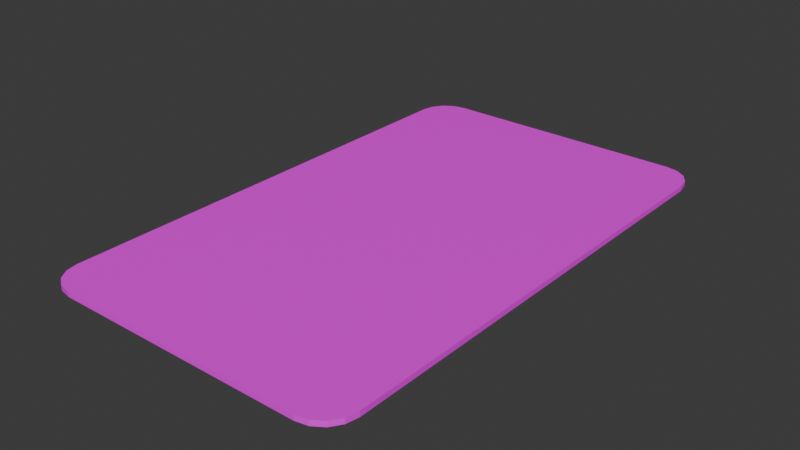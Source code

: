 # Source: cartes.blend  (saved by Blender 4.0.36; exported with 4.5.12 LTS)
import bpy
from mathutils import Matrix  # noqa: F401  (used for matrix-valued properties, if any)

bpy.ops.wm.read_factory_settings(use_empty=True)
scene = bpy.context.scene
scene.name = 'Scene'

# ---- collections
col_collection = bpy.data.collections.new('Collection'); scene.collection.children.link(col_collection)

# ---- images (referenced by path relative to the original .blend; pixels are not part of the script)
import os
ASSET_DIR = os.environ.get("B2B_ASSET_DIR", "")  # directory of the original .blend (textures are referenced by path, not embedded)
HERE = os.path.dirname(os.path.abspath(__file__))  # packed textures are extracted next to this script under _unpacked/

def load_image(name, relpath, width, height, colorspace="sRGB"):
    """Load a texture the original file referenced (path relative to the .blend, or extracted next to this script)."""
    p = next((c for c in (os.path.join(HERE, relpath), os.path.join(ASSET_DIR, relpath)) if relpath and os.path.exists(c)), "")
    if p:
        img = bpy.data.images.load(p, check_existing=True)
        img.name = name
    else:  # same state as the original file: an image datablock whose file is absent (Cycles renders it pink)
        img = bpy.data.images.new(name, width, height)
        img.source = "FILE"
        img.filepath = "//" + (relpath or name)
    img.colorspace_settings.name = colorspace
    return img
img_pique_png = load_image('pique.png', 'pique.png', 1024, 1024, 'sRGB')
img_ace_png = load_image('ace.png', 'ace.png', 1024, 1024, 'sRGB')
img_1pi_texture_png = load_image('1pi_texture.png', '1pi_texture.png', 1024, 1024, 'sRGB')

# ---- materials (node trees are filled in below, after node groups)
mat_front = bpy.data.materials.new('front')
mat_front.alpha_threshold = 0.0
mat_front.roughness = 0.5
mat_front.line_color = (0.0, 0.0, 0.0, 1.0)
mat_material = bpy.data.materials.new('Material')
mat_back = bpy.data.materials.new('back')

# ---- material node trees
mat_front.use_nodes = True; mat_front.node_tree.nodes.clear()
_N = mat_front.node_tree.nodes; _L = mat_front.node_tree.links
n0 = _N.new('ShaderNodeTexImage'); n0.name = 'Image Texture'; n0.location = (-594, 207)
n0.image = img_pique_png
n0.interpolation = 'Closest'
n0.extension = 'CLIP'
n1 = _N.new('ShaderNodeUVMap'); n1.name = 'UV Map'; n1.location = (-875, 38)
n1.uv_map = 'base'
n2 = _N.new('ShaderNodeMix'); n2.name = 'Mix'; n2.location = (-73, 348)
n2.data_type = 'RGBA'
n2.blend_type = 'MULTIPLY'
n3 = _N.new('ShaderNodeUVMap'); n3.name = 'UV Map.001'; n3.location = (-894, 337)
n3.uv_map = 'complement'
n4 = _N.new('ShaderNodeTexImage'); n4.name = 'Image Texture.001'; n4.location = (-613, 506)
n4.image = img_pique_png
n4.interpolation = 'Closest'
n4.extension = 'CLIP'
n5 = _N.new('ShaderNodeMix'); n5.name = 'Mix.001'; n5.location = (-293, 576)
n5.data_type = 'RGBA'
n5.blend_type = 'MULTIPLY'
n6 = _N.new('ShaderNodeTexImage'); n6.name = 'Image Texture.002'; n6.location = (-822, 797)
n6.image = img_ace_png
n6.interpolation = 'Closest'
n6.extension = 'CLIP'
n7 = _N.new('ShaderNodeMix'); n7.name = 'Mix.002'; n7.location = (-502, 867)
n7.data_type = 'RGBA'
n7.blend_type = 'MULTIPLY'
n7.inputs[6].default_value = (1.0, 1.0, 1.0, 1.0)
n8 = _N.new('ShaderNodeUVMap'); n8.name = 'UV Map.002'; n8.location = (-1103, 628)
n8.uv_map = 'baseNumber'
n9 = _N.new('ShaderNodeOutputMaterial'); n9.name = 'Material Output'; n9.location = (811, 415)
n10 = _N.new('ShaderNodeBsdfPrincipled'); n10.name = 'Principled BSDF'; n10.location = (521, 415)
n10.inputs[3].default_value = 1.45
n11 = _N.new('ShaderNodeTexImage'); n11.name = 'Image Texture.003'; n11.location = (52, 641)
n11.image = img_1pi_texture_png
_L.new(n10.outputs[0], n9.inputs[0])
_L.new(n0.outputs[0], n2.inputs[7])
_L.new(n0.outputs[1], n2.inputs[0])
_L.new(n1.outputs[0], n0.inputs[0])
_L.new(n3.outputs[0], n4.inputs[0])
_L.new(n5.outputs[2], n2.inputs[6])
_L.new(n4.outputs[1], n5.inputs[0])
_L.new(n4.outputs[0], n5.inputs[7])
_L.new(n8.outputs[0], n6.inputs[0])
_L.new(n6.outputs[1], n7.inputs[0])
_L.new(n6.outputs[0], n7.inputs[7])
_L.new(n7.outputs[2], n5.inputs[6])
_L.new(n11.outputs[0], n10.inputs[0])
n9.is_active_output = True
mat_material.use_nodes = True; mat_material.node_tree.nodes.clear()
_N = mat_material.node_tree.nodes; _L = mat_material.node_tree.links
n0 = _N.new('ShaderNodeBsdfPrincipled'); n0.name = 'Principled BSDF'; n0.location = (10, 300)
n0.inputs[3].default_value = 1.45
n1 = _N.new('ShaderNodeOutputMaterial'); n1.name = 'Material Output'; n1.location = (300, 300)
n2 = _N.new('ShaderNodeTexImage'); n2.name = 'Image Texture'; n2.location = (-347, 476)
n2.image = img_1pi_texture_png
_L.new(n0.outputs[0], n1.inputs[0])
_L.new(n2.outputs[0], n0.inputs[0])
n1.is_active_output = True
mat_back.use_nodes = True; mat_back.node_tree.nodes.clear()
_N = mat_back.node_tree.nodes; _L = mat_back.node_tree.links
n0 = _N.new('ShaderNodeBsdfPrincipled'); n0.name = 'Principled BSDF'; n0.location = (10, 300)
n0.inputs[3].default_value = 1.45
n1 = _N.new('ShaderNodeOutputMaterial'); n1.name = 'Material Output'; n1.location = (300, 300)
n2 = _N.new('ShaderNodeVectorRotate'); n2.name = 'Vector Rotate'; n2.location = (-658, 280)
n2.inputs[3].default_value = 0.7854
n3 = _N.new('ShaderNodeTexChecker'); n3.name = 'Checker Texture'; n3.location = (-366, 281)
n3.inputs[1].default_value = (1.0, 0.0, 0.0, 1.0)
n3.inputs[2].default_value = (0.002, 0.0, 1.0, 1.0)
n3.inputs[3].default_value = 9.9
n4 = _N.new('ShaderNodeTexCoord'); n4.name = 'Texture Coordinate'; n4.location = (-1010, 192)
n5 = _N.new('ShaderNodeTexImage'); n5.name = 'Image Texture'; n5.location = (-355, 578)
n5.image = img_1pi_texture_png
_L.new(n0.outputs[0], n1.inputs[0])
_L.new(n2.outputs[0], n3.inputs[0])
_L.new(n4.outputs[0], n2.inputs[0])
_L.new(n5.outputs[0], n0.inputs[0])
n1.is_active_output = True

# ---- world
world_world = bpy.data.worlds.new('World'); scene.world = world_world
world_world.use_nodes = True; world_world.node_tree.nodes.clear()
_N = world_world.node_tree.nodes; _L = world_world.node_tree.links
n0 = _N.new('ShaderNodeOutputWorld'); n0.name = 'World Output'; n0.location = (300, 300)
n1 = _N.new('ShaderNodeBackground'); n1.name = 'Background'; n1.location = (10, 300)
n1.inputs[0].default_value = (0.05088, 0.05088, 0.05088, 1.0)
_L.new(n1.outputs[0], n0.inputs[0])
n0.is_active_output = True
world_world.color = (0.05088, 0.05088, 0.05088)
world_world.use_sun_shadow = False
world_world.sun_shadow_jitter_overblur = 0.0

# ---- meshes
me_plane_001 = bpy.data.meshes.new('Plane.001')
me_plane_001.from_pydata([(-0.24, -0.5, 0.0), (-0.3, -0.44, 0.0), (-0.263, -0.4954, 0.0), (-0.2824, -0.4824, 0.0), (-0.2954, -0.463, 0.0), (0.3, -0.44, 0.0), (0.24, -0.5, 0.0), (0.2954, -0.463, 0.0), (0.2824, -0.4824, 0.0), (0.263, -0.4954, 0.0), (-0.3, 0.44, 0.0), (-0.24, 0.5, 0.0), (-0.2954, 0.463, 0.0), (-0.2824, 0.4824, 0.0), (-0.263, 0.4954, 0.0), (0.24, 0.5, 0.0), (0.3, 0.44, 0.0), (0.263, 0.4954, 0.0), (0.2824, 0.4824, 0.0), (0.2954, 0.463, 0.0), (-0.3, -0.44, 0.01), (-0.24, -0.5, 0.01), (-0.2954, -0.463, 0.01), (-0.2824, -0.4824, 0.01), (-0.263, -0.4954, 0.01), (0.24, -0.5, 0.01), (0.3, -0.44, 0.01), (0.263, -0.4954, 0.01), (0.2824, -0.4824, 0.01), (0.2954, -0.463, 0.01), (-0.24, 0.5, 0.01), (-0.3, 0.44, 0.01), (-0.263, 0.4954, 0.01), (-0.2824, 0.4824, 0.01), (-0.2954, 0.463, 0.01), (0.3, 0.44, 0.01), (0.24, 0.5, 0.01), (0.2954, 0.463, 0.01), (0.2824, 0.4824, 0.01), (0.263, 0.4954, 0.01)], [], [(0, 6, 25, 21), (39, 22, 23, 38), (5, 16, 35, 26), (15, 11, 30, 36), (0, 2, 3, 4, 1, 10, 12, 13, 14, 11, 15, 17, 18, 19, 16, 5, 7, 8, 9, 6), (10, 31, 34, 12), (12, 34, 33, 13), (13, 33, 32, 14), (14, 32, 30, 11), (35, 16, 19, 37), (37, 19, 18, 38), (38, 18, 17, 39), (39, 17, 15, 36), (5, 26, 29, 7), (7, 29, 28, 8), (8, 28, 27, 9), (9, 27, 25, 6), (20, 1, 4, 22), (22, 4, 3, 23), (23, 3, 2, 24), (24, 2, 0, 21), (10, 1, 20, 31), (38, 23, 24, 37), (37, 24, 21, 35), (25, 26, 35, 21), (26, 25, 27, 29), (28, 29, 27), (36, 20, 22, 39), (20, 36, 30, 31), (31, 30, 32, 34), (33, 34, 32)])
me_plane_001.polygons.foreach_set('material_index', [1, 0, 1, 1, 2, 1, 1, 1, 1, 1, 1, 1, 1, 1, 1, 1, 1, 1, 1, 1, 1, 1, 0, 0, 0, 0, 0, 0, 0, 0, 0])
_uv = me_plane_001.uv_layers.new(name='complement')
_uv.uv.foreach_set('vector', [0.1, 0.0, 0.9, 0.0, 0.9, 0.0, 0.1, 0.0, 1.815, 2.977, -0.9772, -1.815, -0.9121, -1.912, 1.912, 2.912, 1.0, 0.06, 1.0, 0.94, 1.0, 0.94, 1.0, 0.06, 0.9, 1.0, 0.1, 1.0, 0.1, 1.0, 0.9, 1.0, 0.1, 0.0, 0.06173, 0.001522, 0.009763, 0.005858, 0.002537, 0.03704, 0.0, 0.06, 0.0, 0.94, 0.002537, 0.963, 0.009763, 0.9941, 0.06173, 0.9985, 0.1, 1.0, 0.9, 1.0, 0.9383, 0.9985, 0.9902, 0.9941, 0.9975, 0.963, 1.0, 0.94, 1.0, 0.06, 0.9975, 0.03704, 0.9902, 0.005858, 0.9383, 0.001522, 0.9, 0.0, 0.0, 0.94, 0.0, 0.94, 0.002537, 0.963, 0.002537, 0.963, 0.002537, 0.963, 0.002537, 0.963, 0.009763, 0.9941, 0.009763, 0.9941, 0.009763, 0.9941, 0.009763, 0.9941, 0.06173, 0.9985, 0.06173, 0.9985, 0.06173, 0.9985, 0.06173, 0.9985, 0.1, 1.0, 0.1, 1.0, 1.0, 0.94, 1.0, 0.94, 0.9975, 0.963, 0.9975, 0.963, 0.9975, 0.963, 0.9975, 0.963, 0.9902, 0.9941, 0.9902, 0.9941, 0.9902, 0.9941, 0.9902, 0.9941, 0.9383, 0.9985, 0.9383, 0.9985, 0.9383, 0.9985, 0.9383, 0.9985, 0.9, 1.0, 0.9, 1.0, 1.0, 0.06, 1.0, 0.06, 0.9975, 0.03704, 0.9975, 0.03704, 0.9975, 0.03704, 0.9975, 0.03704, 0.9902, 0.005858, 0.9902, 0.005858, 0.9902, 0.005858, 0.9902, 0.005858, 0.9383, 0.001522, 0.9383, 0.001522, 0.9383, 0.001522, 0.9383, 0.001522, 0.9, 0.0, 0.9, 0.0, 0.0, 0.06, 0.0, 0.06, 0.002537, 0.03704, 0.002537, 0.03704, 0.002537, 0.03704, 0.002537, 0.03704, 0.009763, 0.005858, 0.009763, 0.005858, 0.009763, 0.005858, 0.009763, 0.005858, 0.06173, 0.001522, 0.06173, 0.001522, 0.06173, 0.001522, 0.06173, 0.001522, 0.1, 0.0, 0.1, 0.0, 0.0, 0.94, 0.0, 0.06, 0.0, 0.06, 0.0, 0.94, 1.912, 2.912, -0.9121, -1.912, -0.8148, -1.977, 1.977, 2.815, 1.977, 2.815, -0.8148, -1.977, -0.7, -2.0, 2.0, 2.7, 1.7, -2.0, 2.0, -1.7, 2.0, 2.7, -0.7, -2.0, 2.0, -1.7, 1.7, -2.0, 1.815, -1.977, 1.977, -1.815, 1.912, -1.912, 1.977, -1.815, 1.815, -1.977, 1.7, 3.0, -1.0, -1.7, -0.9772, -1.815, 1.815, 2.977, -1.0, -1.7, 1.7, 3.0, -0.7, 3.0, -1.0, 2.7, -1.0, 2.7, -0.7, 3.0, -0.8148, 2.977, -0.9772, 2.815, -0.9121, 2.912, -0.9772, 2.815, -0.8148, 2.977])
_uv = me_plane_001.uv_layers.new(name='base')
_uv.uv.foreach_set('vector', [0.1, 0.0, 0.9, 0.0, 0.9, 0.0, 0.1, 0.0, 6.519, 2.384, -0.1813, -9.117, -0.02523, -9.35, 6.753, 2.228, 1.0, 0.06, 1.0, 0.94, 1.0, 0.94, 1.0, 0.06, 0.9, 1.0, 0.1, 1.0, 0.1, 1.0, 0.9, 1.0, 0.1, 0.0, 0.06173, 0.001522, 0.009763, 0.005858, 0.002537, 0.03704, 0.0, 0.06, 0.0, 0.94, 0.002537, 0.963, 0.009763, 0.9941, 0.06173, 0.9985, 0.1, 1.0, 0.9, 1.0, 0.9383, 0.9985, 0.9902, 0.9941, 0.9975, 0.963, 1.0, 0.94, 1.0, 0.06, 0.9975, 0.03704, 0.9902, 0.005858, 0.9383, 0.001522, 0.9, 0.0, 0.0, 0.94, 0.0, 0.94, 0.002537, 0.963, 0.002537, 0.963, 0.002537, 0.963, 0.002537, 0.963, 0.009763, 0.9941, 0.009763, 0.9941, 0.009763, 0.9941, 0.009763, 0.9941, 0.06173, 0.9985, 0.06173, 0.9985, 0.06173, 0.9985, 0.06173, 0.9985, 0.1, 1.0, 0.1, 1.0, 1.0, 0.94, 1.0, 0.94, 0.9975, 0.963, 0.9975, 0.963, 0.9975, 0.963, 0.9975, 0.963, 0.9902, 0.9941, 0.9902, 0.9941, 0.9902, 0.9941, 0.9902, 0.9941, 0.9383, 0.9985, 0.9383, 0.9985, 0.9383, 0.9985, 0.9383, 0.9985, 0.9, 1.0, 0.9, 1.0, 1.0, 0.06, 1.0, 0.06, 0.9975, 0.03704, 0.9975, 0.03704, 0.9975, 0.03704, 0.9975, 0.03704, 0.9902, 0.005858, 0.9902, 0.005858, 0.9902, 0.005858, 0.9902, 0.005858, 0.9383, 0.001522, 0.9383, 0.001522, 0.9383, 0.001522, 0.9383, 0.001522, 0.9, 0.0, 0.9, 0.0, 0.0, 0.06, 0.0, 0.06, 0.002537, 0.03704, 0.002537, 0.03704, 0.002537, 0.03704, 0.002537, 0.03704, 0.009763, 0.005858, 0.009763, 0.005858, 0.009763, 0.005858, 0.009763, 0.005858, 0.06173, 0.001522, 0.06173, 0.001522, 0.06173, 0.001522, 0.06173, 0.001522, 0.1, 0.0, 0.1, 0.0, 0.0, 0.94, 0.0, 0.06, 0.0, 0.06, 0.0, 0.94, 6.753, 2.228, -0.02523, -9.35, 6.519, 2.384, -0.1821, -9.116, -0.1821, -9.116, 6.519, 2.384, 6.243, 2.439, -0.2369, -8.841, 0.4831, 2.439, -0.2369, 1.719, -0.2369, -8.841, 6.243, 2.439, -0.2369, 1.719, 0.4831, 2.439, 0.2076, 2.384, -0.1821, 1.995, -0.02598, 2.228, -0.1821, 1.995, 0.2076, 2.384, 6.244, 2.439, -0.2361, -8.841, -0.1813, -9.117, 6.519, 2.384, -0.2361, -8.841, 6.244, 2.439, 0.4839, 2.439, -0.2361, 1.719, -0.2361, 1.719, 0.4839, 2.439, 0.2084, 2.384, -0.1813, 1.994, -0.02523, 2.228, -0.1813, 1.994, 0.2084, 2.384])
_uv = me_plane_001.uv_layers.new(name='baseNumber')
_uv.uv.foreach_set('vector', [0.3439, -0.996, 1.144, -0.996, 1.144, -0.996, 0.3439, -0.996, 5.519, 1.104, -0.06506, -8.48, 0.065, -8.674, 5.714, 0.9741, 1.244, -0.936, 1.244, -0.05602, 1.244, -0.05602, 1.244, -0.936, 1.144, 0.003984, 0.3439, 0.003984, 0.3439, 0.003984, 1.144, 0.003984, 0.3439, -0.996, 0.3056, -0.9945, 0.2536, -0.9902, 0.2464, -0.959, 0.2439, -0.936, 0.2439, -0.05602, 0.2464, -0.03305, 0.2536, -0.001873, 0.3056, 0.002462, 0.3439, 0.003984, 1.144, 0.003984, 1.182, 0.002462, 1.234, -0.001873, 1.241, -0.03305, 1.244, -0.05602, 1.244, -0.936, 1.241, -0.959, 1.234, -0.9902, 1.182, -0.9945, 1.144, -0.996, 0.2439, -0.05602, 0.2439, -0.05602, 0.2464, -0.03305, 0.2464, -0.03305, 0.2464, -0.03305, 0.2464, -0.03305, 0.2536, -0.001873, 0.2536, -0.001873, 0.2536, -0.001873, 0.2536, -0.001873, 0.3056, 0.002462, 0.3056, 0.002462, 0.3056, 0.002462, 0.3056, 0.002462, 0.3439, 0.003984, 0.3439, 0.003984, 1.244, -0.05602, 1.244, -0.05602, 1.241, -0.03305, 1.241, -0.03305, 1.241, -0.03305, 1.241, -0.03305, 1.234, -0.001873, 1.234, -0.001873, 1.234, -0.001873, 1.234, -0.001873, 1.182, 0.002462, 1.182, 0.002462, 1.182, 0.002462, 1.182, 0.002462, 1.144, 0.003984, 1.144, 0.003984, 1.244, -0.936, 1.244, -0.936, 1.241, -0.959, 1.241, -0.959, 1.241, -0.959, 1.241, -0.959, 1.234, -0.9902, 1.234, -0.9902, 1.234, -0.9902, 1.234, -0.9902, 1.182, -0.9945, 1.182, -0.9945, 1.182, -0.9945, 1.182, -0.9945, 1.144, -0.996, 1.144, -0.996, 0.2439, -0.936, 0.2439, -0.936, 0.2464, -0.959, 0.2464, -0.959, 0.2464, -0.959, 0.2464, -0.959, 0.2536, -0.9902, 0.2536, -0.9902, 0.2536, -0.9902, 0.2536, -0.9902, 0.3056, -0.9945, 0.3056, -0.9945, 0.3056, -0.9945, 0.3056, -0.9945, 0.3439, -0.996, 0.3439, -0.996, 0.2439, -0.05602, 0.2439, -0.936, 0.2439, -0.936, 0.2439, -0.05602, 5.714, 0.9741, 0.065, -8.674, 5.518, 1.105, -0.06568, -8.479, -0.06568, -8.479, 5.518, 1.105, 5.289, 1.15, -0.1114, -8.25, 0.4886, 1.15, -0.1114, 0.5503, -0.1114, -8.25, 5.289, 1.15, -0.1114, 0.5503, 0.4886, 1.15, 0.259, 1.105, -0.06568, 0.7799, 0.06439, 0.9745, -0.06568, 0.7799, 0.259, 1.105, 5.289, 1.15, -0.1107, -8.25, -0.06506, -8.48, 5.519, 1.104, -0.1107, -8.25, 5.289, 1.15, 0.4893, 1.15, -0.1107, 0.5498, -0.1107, 0.5498, 0.4893, 1.15, 0.2597, 1.104, -0.06506, 0.7794, 0.06501, 0.9741, -0.06506, 0.7794, 0.2597, 1.104])
_uv = me_plane_001.uv_layers.new(name='output')
_uv.uv.foreach_set('vector', [0.6355, 0.9626, 0.9264, 0.9626, 0.9264, 0.9699, 0.6355, 0.9699, 0.4536, 0.7909, 0.01814, 0.04346, 0.02828, 0.02828, 0.4688, 0.7808, 0.01428, 0.9626, 0.5476, 0.9626, 0.5476, 0.9699, 0.01428, 0.9699, 0.6355, 0.9281, 0.9264, 0.9281, 0.9264, 0.9353, 0.6355, 0.9353, 0.9328, 0.01457, 0.9507, 0.01814, 0.9659, 0.02828, 0.976, 0.04346, 0.9796, 0.06137, 0.9796, 0.7477, 0.976, 0.7656, 0.9659, 0.7808, 0.9507, 0.7909, 0.9328, 0.7945, 0.5584, 0.7945, 0.5405, 0.7909, 0.5254, 0.7808, 0.5152, 0.7656, 0.5117, 0.7477, 0.5117, 0.06137, 0.5152, 0.04346, 0.5254, 0.02828, 0.5405, 0.01814, 0.5584, 0.01457, 0.987, 0.9281, 0.987, 0.9353, 0.975, 0.9353, 0.975, 0.9281, 0.975, 0.9281, 0.975, 0.9353, 0.9592, 0.9353, 0.9592, 0.9281, 0.9592, 0.9281, 0.9592, 0.9353, 0.9421, 0.9353, 0.9421, 0.9281, 0.9421, 0.9281, 0.9421, 0.9353, 0.9264, 0.9353, 0.9264, 0.9281, 0.5476, 0.9699, 0.5476, 0.9626, 0.5634, 0.9626, 0.5634, 0.9699, 0.5634, 0.9699, 0.5634, 0.9626, 0.5804, 0.9626, 0.5804, 0.9699, 0.5804, 0.9699, 0.5804, 0.9626, 0.5962, 0.9626, 0.5962, 0.9699, 0.5962, 0.9699, 0.5962, 0.9626, 0.6082, 0.9626, 0.6082, 0.9699, 0.987, 0.9626, 0.987, 0.9699, 0.975, 0.9699, 0.975, 0.9626, 0.975, 0.9626, 0.975, 0.9699, 0.9592, 0.9699, 0.9592, 0.9626, 0.9592, 0.9626, 0.9592, 0.9699, 0.9421, 0.9699, 0.9421, 0.9626, 0.9421, 0.9626, 0.9421, 0.9699, 0.9264, 0.9699, 0.9264, 0.9626, 0.5476, 0.9353, 0.5476, 0.9281, 0.5634, 0.9281, 0.5634, 0.9353, 0.5634, 0.9353, 0.5634, 0.9281, 0.5804, 0.9281, 0.5804, 0.9353, 0.5804, 0.9353, 0.5804, 0.9281, 0.5962, 0.9281, 0.5962, 0.9353, 0.5962, 0.9353, 0.5962, 0.9281, 0.6082, 0.9281, 0.6082, 0.9353, 0.01428, 0.9281, 0.5476, 0.9281, 0.5476, 0.9353, 0.01428, 0.9353, 0.4688, 0.7808, 0.02828, 0.02828, 0.04346, 0.01814, 0.4789, 0.7656, 0.4789, 0.7656, 0.04346, 0.01814, 0.06137, 0.01457, 0.4825, 0.7477, 0.4357, 0.01457, 0.4825, 0.06137, 0.4825, 0.7477, 0.06137, 0.01457, 0.4825, 0.06137, 0.4357, 0.01457, 0.4536, 0.01814, 0.4789, 0.04346, 0.4688, 0.02828, 0.4789, 0.04346, 0.4536, 0.01814, 0.4357, 0.7945, 0.01457, 0.06137, 0.01814, 0.04346, 0.4536, 0.7909, 0.01457, 0.06137, 0.4357, 0.7945, 0.06137, 0.7945, 0.01457, 0.7477, 0.01457, 0.7477, 0.06137, 0.7945, 0.04346, 0.7909, 0.01814, 0.7656, 0.02828, 0.7808, 0.01814, 0.7656, 0.04346, 0.7909])
_uv.active_render = True
me_plane_001.materials.append(mat_front)
me_plane_001.materials.append(mat_material)
me_plane_001.materials.append(mat_back)
me_plane_001.update()

# ---- objects
ob_plane = bpy.data.objects.new('Plane', me_plane_001)

# ---- transforms, parenting, visibility, modifiers, constraints
ob_plane.location = (0.0, 0.0, 0.0)
ob_plane.rotation_euler = (0.0, 18.85, 0.0)

# ---- collection membership
col_collection.objects.link(ob_plane)

# ---- scene / render settings (as saved in the file)
scene.frame_start = 1; scene.frame_end = 250; scene.frame_set(1)
scene.render.engine = 'CYCLES'
scene.cycles.sampling_pattern = 'TABULATED_SOBOL'
scene.cycles.bake_type = 'DIFFUSE'
bpy.context.view_layer.update()

# ---- added for rendering (the .blend has no active camera and no usable light): camera, sun
cam_auto = bpy.data.cameras.new('AutoCamera')
cam_auto.lens = 50.0
cam_auto.sensor_width = 36.0
cam_auto.clip_end = 1000.0
ob_auto_camera = bpy.data.objects.new('AutoCamera', cam_auto)
scene.collection.objects.link(ob_auto_camera)
ob_auto_camera.location = (1.07903, -1.29483, 0.868222)
ob_auto_camera.rotation_euler = (1.09748, -7.21219e-08, 0.694738)
scene.camera = ob_auto_camera
light_auto_sun = bpy.data.lights.new('AutoSun', 'SUN')
light_auto_sun.energy = 3.0
light_auto_sun.angle = 0.0523599
ob_auto_sun = bpy.data.objects.new('AutoSun', light_auto_sun)
scene.collection.objects.link(ob_auto_sun)
ob_auto_sun.rotation_euler = (0.872665, 0.174533, 0.523599)
bpy.context.view_layer.update()
